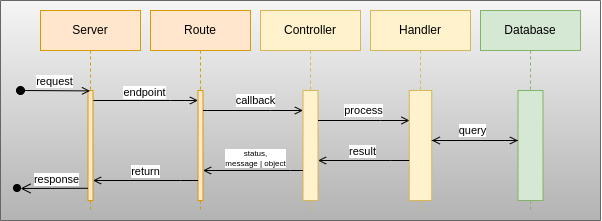

The diagram above was exported from draw.io. Its source (the exported page's mxGraphModel, read from the mxfile embedded in the PNG):
<mxGraphModel dx="1247" dy="617" grid="1" gridSize="10" guides="1" tooltips="1" connect="1" arrows="1" fold="1" page="1" pageScale="1" pageWidth="850" pageHeight="1100" math="0" shadow="0">
  <root>
    <mxCell id="0" />
    <mxCell id="1" parent="0" />
    <mxCell id="SU2GobvI5i0VHB9yP28d-39" value="" style="shape=table;startSize=0;container=1;collapsible=0;childLayout=tableLayout;fontSize=11;fillColor=#f5f5f5;gradientColor=#b3b3b3;strokeColor=#666666;" vertex="1" parent="1">
      <mxGeometry x="360" y="30" width="600.0000000000001" height="220" as="geometry" />
    </mxCell>
    <mxCell id="SU2GobvI5i0VHB9yP28d-40" value="" style="shape=tableRow;horizontal=0;startSize=0;swimlaneHead=0;swimlaneBody=0;strokeColor=inherit;top=0;left=0;bottom=0;right=0;collapsible=0;dropTarget=0;fillColor=none;points=[[0,0.5],[1,0.5]];portConstraint=eastwest;fontSize=11;" vertex="1" parent="SU2GobvI5i0VHB9yP28d-39">
      <mxGeometry width="600.0000000000001" height="220" as="geometry" />
    </mxCell>
    <mxCell id="SU2GobvI5i0VHB9yP28d-41" value="" style="shape=partialRectangle;html=1;whiteSpace=wrap;connectable=0;strokeColor=inherit;overflow=hidden;fillColor=none;top=0;left=0;bottom=0;right=0;pointerEvents=1;fontSize=11;" vertex="1" parent="SU2GobvI5i0VHB9yP28d-40">
      <mxGeometry width="600" height="220" as="geometry">
        <mxRectangle width="600" height="220" as="alternateBounds" />
      </mxGeometry>
    </mxCell>
    <mxCell id="SU2GobvI5i0VHB9yP28d-14" style="edgeStyle=elbowEdgeStyle;rounded=0;orthogonalLoop=1;jettySize=auto;html=1;elbow=vertical;curved=0;endArrow=open;endFill=0;" edge="1" parent="1" source="SU2GobvI5i0VHB9yP28d-2" target="SU2GobvI5i0VHB9yP28d-4">
      <mxGeometry relative="1" as="geometry">
        <Array as="points">
          <mxPoint x="530" y="130" />
          <mxPoint x="500" y="140" />
          <mxPoint x="510" y="130" />
        </Array>
      </mxGeometry>
    </mxCell>
    <mxCell id="SU2GobvI5i0VHB9yP28d-19" value="endpoint" style="edgeLabel;html=1;align=center;verticalAlign=middle;resizable=0;points=[];" vertex="1" connectable="0" parent="SU2GobvI5i0VHB9yP28d-14">
      <mxGeometry x="-0.0257" y="1" relative="1" as="geometry">
        <mxPoint y="-7" as="offset" />
      </mxGeometry>
    </mxCell>
    <mxCell id="SU2GobvI5i0VHB9yP28d-1" value="Server" style="shape=umlLifeline;perimeter=lifelinePerimeter;whiteSpace=wrap;html=1;container=0;dropTarget=0;collapsible=0;recursiveResize=0;outlineConnect=0;portConstraint=eastwest;newEdgeStyle={&quot;edgeStyle&quot;:&quot;elbowEdgeStyle&quot;,&quot;elbow&quot;:&quot;vertical&quot;,&quot;curved&quot;:0,&quot;rounded&quot;:0};fillColor=#ffe6cc;strokeColor=#d79b00;" vertex="1" parent="1">
      <mxGeometry x="400" y="40" width="100" height="200" as="geometry" />
    </mxCell>
    <mxCell id="SU2GobvI5i0VHB9yP28d-2" value="" style="html=1;points=[];perimeter=orthogonalPerimeter;outlineConnect=0;targetShapes=umlLifeline;portConstraint=eastwest;newEdgeStyle={&quot;edgeStyle&quot;:&quot;elbowEdgeStyle&quot;,&quot;elbow&quot;:&quot;vertical&quot;,&quot;curved&quot;:0,&quot;rounded&quot;:0};fillColor=#ffe6cc;strokeColor=#d79b00;" vertex="1" parent="SU2GobvI5i0VHB9yP28d-1">
      <mxGeometry x="47.5" y="80" width="5" height="110" as="geometry" />
    </mxCell>
    <mxCell id="SU2GobvI5i0VHB9yP28d-3" value="Route" style="shape=umlLifeline;perimeter=lifelinePerimeter;whiteSpace=wrap;html=1;container=0;dropTarget=0;collapsible=0;recursiveResize=0;outlineConnect=0;portConstraint=eastwest;newEdgeStyle={&quot;edgeStyle&quot;:&quot;elbowEdgeStyle&quot;,&quot;elbow&quot;:&quot;vertical&quot;,&quot;curved&quot;:0,&quot;rounded&quot;:0};fillColor=#ffe6cc;strokeColor=#d79b00;gradientColor=none;" vertex="1" parent="1">
      <mxGeometry x="510" y="40" width="100" height="200" as="geometry" />
    </mxCell>
    <mxCell id="SU2GobvI5i0VHB9yP28d-4" value="" style="html=1;points=[];perimeter=orthogonalPerimeter;outlineConnect=0;targetShapes=umlLifeline;portConstraint=eastwest;newEdgeStyle={&quot;edgeStyle&quot;:&quot;elbowEdgeStyle&quot;,&quot;elbow&quot;:&quot;vertical&quot;,&quot;curved&quot;:0,&quot;rounded&quot;:0};fillColor=#ffe6cc;strokeColor=#d79b00;" vertex="1" parent="SU2GobvI5i0VHB9yP28d-3">
      <mxGeometry x="47.5" y="80" width="5" height="110" as="geometry" />
    </mxCell>
    <mxCell id="SU2GobvI5i0VHB9yP28d-5" value="Controller" style="shape=umlLifeline;perimeter=lifelinePerimeter;whiteSpace=wrap;html=1;container=0;dropTarget=0;collapsible=0;recursiveResize=0;outlineConnect=0;portConstraint=eastwest;newEdgeStyle={&quot;edgeStyle&quot;:&quot;elbowEdgeStyle&quot;,&quot;elbow&quot;:&quot;vertical&quot;,&quot;curved&quot;:0,&quot;rounded&quot;:0};fillColor=#fff2cc;strokeColor=#d6b656;" vertex="1" parent="1">
      <mxGeometry x="620" y="40" width="100" height="200" as="geometry" />
    </mxCell>
    <mxCell id="SU2GobvI5i0VHB9yP28d-6" value="" style="html=1;points=[];perimeter=orthogonalPerimeter;outlineConnect=0;targetShapes=umlLifeline;portConstraint=eastwest;newEdgeStyle={&quot;edgeStyle&quot;:&quot;elbowEdgeStyle&quot;,&quot;elbow&quot;:&quot;vertical&quot;,&quot;curved&quot;:0,&quot;rounded&quot;:0};fillColor=#fff2cc;strokeColor=#d6b656;" vertex="1" parent="SU2GobvI5i0VHB9yP28d-5">
      <mxGeometry x="42.5" y="80" width="15" height="110" as="geometry" />
    </mxCell>
    <mxCell id="SU2GobvI5i0VHB9yP28d-7" value="Handler" style="shape=umlLifeline;perimeter=lifelinePerimeter;whiteSpace=wrap;html=1;container=0;dropTarget=0;collapsible=0;recursiveResize=0;outlineConnect=0;portConstraint=eastwest;newEdgeStyle={&quot;edgeStyle&quot;:&quot;elbowEdgeStyle&quot;,&quot;elbow&quot;:&quot;vertical&quot;,&quot;curved&quot;:0,&quot;rounded&quot;:0};fillColor=#fff2cc;strokeColor=#d6b656;" vertex="1" parent="1">
      <mxGeometry x="730" y="40" width="100" height="200" as="geometry" />
    </mxCell>
    <mxCell id="SU2GobvI5i0VHB9yP28d-8" value="" style="html=1;points=[];perimeter=orthogonalPerimeter;outlineConnect=0;targetShapes=umlLifeline;portConstraint=eastwest;newEdgeStyle={&quot;edgeStyle&quot;:&quot;elbowEdgeStyle&quot;,&quot;elbow&quot;:&quot;vertical&quot;,&quot;curved&quot;:0,&quot;rounded&quot;:0};fillColor=#fff2cc;strokeColor=#d6b656;" vertex="1" parent="SU2GobvI5i0VHB9yP28d-7">
      <mxGeometry x="38.75" y="80" width="22.5" height="110" as="geometry" />
    </mxCell>
    <mxCell id="SU2GobvI5i0VHB9yP28d-12" value="request" style="html=1;verticalAlign=bottom;startArrow=oval;endArrow=open;startSize=8;edgeStyle=elbowEdgeStyle;elbow=vertical;curved=0;rounded=0;endFill=0;" edge="1" parent="1" target="SU2GobvI5i0VHB9yP28d-1">
      <mxGeometry relative="1" as="geometry">
        <mxPoint x="380" y="120" as="sourcePoint" />
        <mxPoint x="450" y="120" as="targetPoint" />
      </mxGeometry>
    </mxCell>
    <mxCell id="SU2GobvI5i0VHB9yP28d-15" value="&lt;span style=&quot;color: rgb(0, 0, 0); font-family: Helvetica; font-size: 11px; font-style: normal; font-variant-ligatures: normal; font-variant-caps: normal; font-weight: 400; letter-spacing: normal; orphans: 2; text-align: center; text-indent: 0px; text-transform: none; widows: 2; word-spacing: 0px; -webkit-text-stroke-width: 0px; background-color: rgb(255, 255, 255); text-decoration-thickness: initial; text-decoration-style: initial; text-decoration-color: initial; float: none; display: inline !important;&quot;&gt;callback&lt;/span&gt;" style="edgeStyle=elbowEdgeStyle;rounded=0;orthogonalLoop=1;jettySize=auto;html=1;elbow=vertical;curved=0;endArrow=open;endFill=0;" edge="1" parent="1" source="SU2GobvI5i0VHB9yP28d-4" target="SU2GobvI5i0VHB9yP28d-6">
      <mxGeometry x="0.0455" y="10" relative="1" as="geometry">
        <mxPoint x="570" y="140" as="sourcePoint" />
        <mxPoint x="660" y="140" as="targetPoint" />
        <Array as="points">
          <mxPoint x="630" y="140" />
          <mxPoint x="620" y="160" />
        </Array>
        <mxPoint as="offset" />
      </mxGeometry>
    </mxCell>
    <mxCell id="SU2GobvI5i0VHB9yP28d-16" style="edgeStyle=elbowEdgeStyle;rounded=0;orthogonalLoop=1;jettySize=auto;html=1;elbow=vertical;curved=0;endArrow=open;endFill=0;" edge="1" parent="1" source="SU2GobvI5i0VHB9yP28d-6">
      <mxGeometry relative="1" as="geometry">
        <mxPoint x="769" y="150" as="targetPoint" />
        <Array as="points">
          <mxPoint x="740" y="150" />
          <mxPoint x="760" y="180" />
        </Array>
      </mxGeometry>
    </mxCell>
    <mxCell id="SU2GobvI5i0VHB9yP28d-20" value="process" style="edgeLabel;html=1;align=center;verticalAlign=middle;resizable=0;points=[];" vertex="1" connectable="0" parent="SU2GobvI5i0VHB9yP28d-16">
      <mxGeometry x="-0.0043" relative="1" as="geometry">
        <mxPoint y="-10" as="offset" />
      </mxGeometry>
    </mxCell>
    <mxCell id="SU2GobvI5i0VHB9yP28d-17" style="edgeStyle=elbowEdgeStyle;rounded=0;orthogonalLoop=1;jettySize=auto;html=1;elbow=vertical;curved=0;endArrow=open;endFill=0;" edge="1" parent="1" source="SU2GobvI5i0VHB9yP28d-8" target="SU2GobvI5i0VHB9yP28d-6">
      <mxGeometry relative="1" as="geometry">
        <Array as="points">
          <mxPoint x="750" y="190" />
          <mxPoint x="740" y="240" />
          <mxPoint x="720" y="250" />
          <mxPoint x="760" y="190" />
          <mxPoint x="740" y="260" />
        </Array>
      </mxGeometry>
    </mxCell>
    <mxCell id="SU2GobvI5i0VHB9yP28d-34" value="result" style="edgeLabel;html=1;align=center;verticalAlign=middle;resizable=0;points=[];" vertex="1" connectable="0" parent="SU2GobvI5i0VHB9yP28d-17">
      <mxGeometry x="-0.0654" y="-2" relative="1" as="geometry">
        <mxPoint x="-5" y="-7" as="offset" />
      </mxGeometry>
    </mxCell>
    <mxCell id="SU2GobvI5i0VHB9yP28d-21" style="edgeStyle=elbowEdgeStyle;rounded=0;orthogonalLoop=1;jettySize=auto;html=1;elbow=vertical;curved=0;endArrow=open;endFill=0;" edge="1" parent="1" source="SU2GobvI5i0VHB9yP28d-6" target="SU2GobvI5i0VHB9yP28d-4">
      <mxGeometry relative="1" as="geometry">
        <Array as="points">
          <mxPoint x="650" y="200" />
          <mxPoint x="620" y="240" />
        </Array>
      </mxGeometry>
    </mxCell>
    <mxCell id="SU2GobvI5i0VHB9yP28d-37" value="status,&lt;br style=&quot;border-color: var(--border-color);&quot;&gt;message | object" style="edgeLabel;html=1;align=center;verticalAlign=middle;resizable=0;points=[];fontSize=8;" vertex="1" connectable="0" parent="SU2GobvI5i0VHB9yP28d-21">
      <mxGeometry x="-0.0726" y="-1" relative="1" as="geometry">
        <mxPoint x="-2" y="-11" as="offset" />
      </mxGeometry>
    </mxCell>
    <mxCell id="SU2GobvI5i0VHB9yP28d-22" style="edgeStyle=elbowEdgeStyle;rounded=0;orthogonalLoop=1;jettySize=auto;html=1;elbow=vertical;curved=0;endArrow=open;endFill=0;" edge="1" parent="1" source="SU2GobvI5i0VHB9yP28d-4" target="SU2GobvI5i0VHB9yP28d-2">
      <mxGeometry relative="1" as="geometry">
        <Array as="points">
          <mxPoint x="540" y="210" />
          <mxPoint x="520" y="250" />
        </Array>
      </mxGeometry>
    </mxCell>
    <mxCell id="SU2GobvI5i0VHB9yP28d-25" value="return" style="edgeLabel;html=1;align=center;verticalAlign=middle;resizable=0;points=[];" vertex="1" connectable="0" parent="SU2GobvI5i0VHB9yP28d-22">
      <mxGeometry x="-0.0884" y="1" relative="1" as="geometry">
        <mxPoint x="-5" y="-10" as="offset" />
      </mxGeometry>
    </mxCell>
    <mxCell id="SU2GobvI5i0VHB9yP28d-26" value="Database" style="shape=umlLifeline;perimeter=lifelinePerimeter;whiteSpace=wrap;html=1;container=0;dropTarget=0;collapsible=0;recursiveResize=0;outlineConnect=0;portConstraint=eastwest;newEdgeStyle={&quot;edgeStyle&quot;:&quot;elbowEdgeStyle&quot;,&quot;elbow&quot;:&quot;vertical&quot;,&quot;curved&quot;:0,&quot;rounded&quot;:0};fillColor=#d5e8d4;strokeColor=#82b366;" vertex="1" parent="1">
      <mxGeometry x="840" y="40" width="100" height="200" as="geometry" />
    </mxCell>
    <mxCell id="SU2GobvI5i0VHB9yP28d-27" value="" style="html=1;points=[];perimeter=orthogonalPerimeter;outlineConnect=0;targetShapes=umlLifeline;portConstraint=eastwest;newEdgeStyle={&quot;edgeStyle&quot;:&quot;elbowEdgeStyle&quot;,&quot;elbow&quot;:&quot;vertical&quot;,&quot;curved&quot;:0,&quot;rounded&quot;:0};fillColor=#d5e8d4;strokeColor=#82b366;" vertex="1" parent="SU2GobvI5i0VHB9yP28d-26">
      <mxGeometry x="37.5" y="80" width="25" height="110" as="geometry" />
    </mxCell>
    <mxCell id="SU2GobvI5i0VHB9yP28d-31" style="edgeStyle=elbowEdgeStyle;rounded=0;orthogonalLoop=1;jettySize=auto;html=1;elbow=vertical;curved=0;endArrow=open;endFill=0;" edge="1" parent="1" source="SU2GobvI5i0VHB9yP28d-8" target="SU2GobvI5i0VHB9yP28d-27">
      <mxGeometry relative="1" as="geometry">
        <Array as="points">
          <mxPoint x="840" y="170" />
          <mxPoint x="830" y="190" />
        </Array>
      </mxGeometry>
    </mxCell>
    <mxCell id="SU2GobvI5i0VHB9yP28d-32" value="" style="edgeStyle=elbowEdgeStyle;rounded=0;orthogonalLoop=1;jettySize=auto;html=1;elbow=vertical;curved=0;endArrow=open;endFill=0;" edge="1" parent="1" source="SU2GobvI5i0VHB9yP28d-27" target="SU2GobvI5i0VHB9yP28d-8">
      <mxGeometry relative="1" as="geometry">
        <Array as="points">
          <mxPoint x="860" y="170" />
          <mxPoint x="860" y="190" />
        </Array>
      </mxGeometry>
    </mxCell>
    <mxCell id="SU2GobvI5i0VHB9yP28d-33" value="query" style="edgeLabel;html=1;align=center;verticalAlign=middle;resizable=0;points=[];" vertex="1" connectable="0" parent="SU2GobvI5i0VHB9yP28d-32">
      <mxGeometry x="0.171" y="-1" relative="1" as="geometry">
        <mxPoint x="4" y="-9" as="offset" />
      </mxGeometry>
    </mxCell>
    <mxCell id="SU2GobvI5i0VHB9yP28d-35" value="" style="html=1;verticalAlign=bottom;startArrow=open;endArrow=none;startSize=8;edgeStyle=elbowEdgeStyle;elbow=vertical;curved=0;rounded=0;endFill=0;fontSize=8;startFill=0;" edge="1" parent="1">
      <mxGeometry x="-0.116" y="10" relative="1" as="geometry">
        <mxPoint x="380" y="218" as="sourcePoint" />
        <mxPoint x="447.5" y="217.88888888888886" as="targetPoint" />
        <mxPoint as="offset" />
      </mxGeometry>
    </mxCell>
    <mxCell id="SU2GobvI5i0VHB9yP28d-38" value="&lt;font style=&quot;font-size: 11px;&quot;&gt;response&lt;/font&gt;" style="edgeLabel;html=1;align=center;verticalAlign=middle;resizable=0;points=[];fontSize=8;" vertex="1" connectable="0" parent="SU2GobvI5i0VHB9yP28d-35">
      <mxGeometry x="-0.1877" relative="1" as="geometry">
        <mxPoint x="8" y="-9" as="offset" />
      </mxGeometry>
    </mxCell>
    <mxCell id="SU2GobvI5i0VHB9yP28d-36" value="" style="ellipse;whiteSpace=wrap;html=1;aspect=fixed;fontSize=8;fillColor=#000000;" vertex="1" parent="1">
      <mxGeometry x="373" y="214" width="7" height="7" as="geometry" />
    </mxCell>
  </root>
</mxGraphModel>